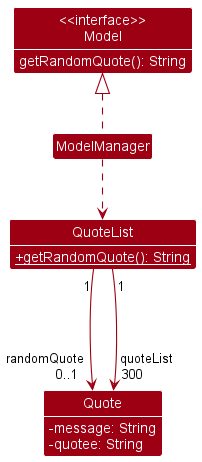

The diagram above was rendered by PlantUML. Its source (embedded in the PNG):
@startuml quotelist
!include style.puml
skinparam classAttributeIconSize 0
skinparam arrowThickness 1.1
skinparam arrowColor MODEL_COLOR
skinparam classBackgroundColor MODEL_COLOR

Class "<<interface>>\nModel" as Model {
    getRandomQuote(): String
}
Class ModelManager {
}

Class QuoteList {
    + {static} getRandomQuote(): String
}

Class Quote {
    - message: String
    - quotee: String
}


ModelManager .up.|> Model
ModelManager ..> QuoteList

QuoteList "1" ---> "randomQuote\n           0..1" Quote
QuoteList "1     " ---> "quoteList\n300       " Quote

show Model methods
show QuoteList methods
show Quote attributes

@enduml